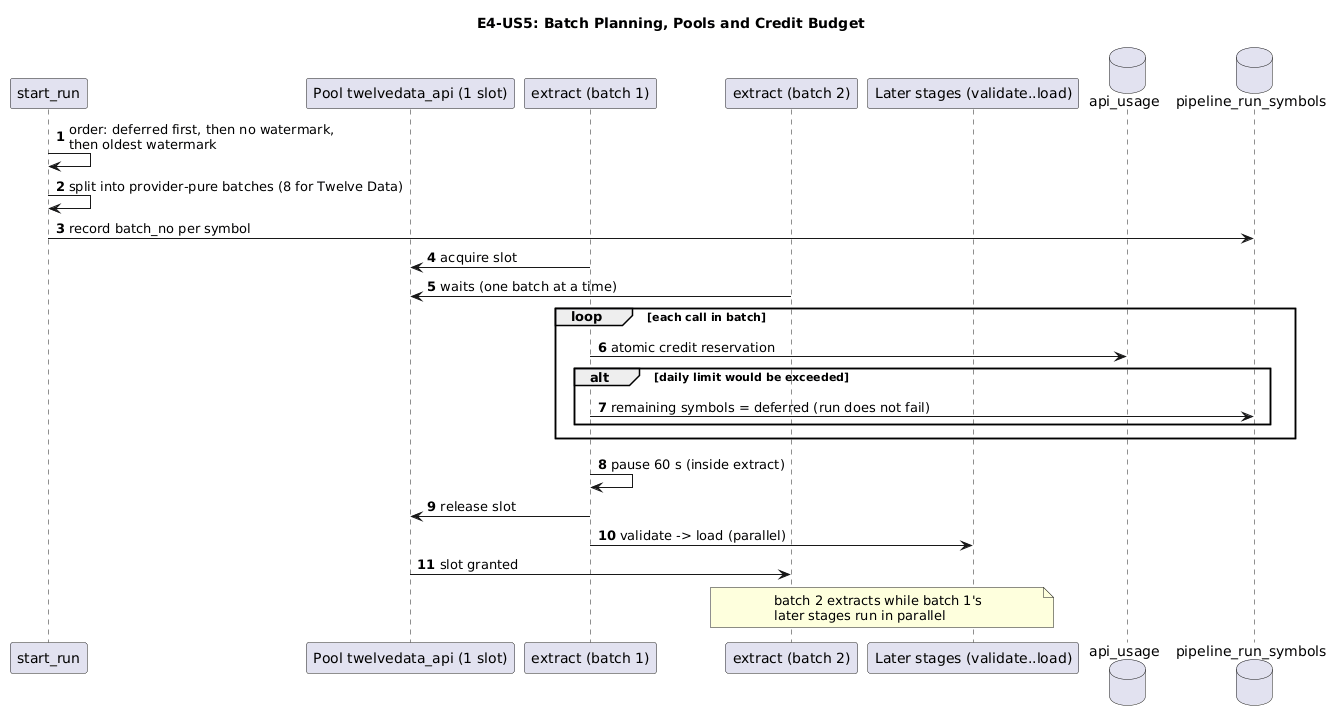

The diagram above was rendered by PlantUML. Its source (embedded in the PNG):
@startuml
title E4-US5: Batch Planning, Pools and Credit Budget
autonumber
participant start_run
participant "Pool twelvedata_api (1 slot)" as POOL
participant "extract (batch 1)" as E1
participant "extract (batch 2)" as E2
participant "Later stages (validate..load)" as LATER
database api_usage as USG
database "pipeline_run_symbols" as S

start_run -> start_run: order: deferred first, then no watermark,\nthen oldest watermark
start_run -> start_run: split into provider-pure batches (8 for Twelve Data)
start_run -> S: record batch_no per symbol

E1 -> POOL: acquire slot
E2 -> POOL: waits (one batch at a time)
loop each call in batch
    E1 -> USG: atomic credit reservation
    alt daily limit would be exceeded
        E1 -> S: remaining symbols = deferred (run does not fail)
    end
end
E1 -> E1: pause 60 s (inside extract)
E1 -> POOL: release slot
E1 -> LATER: validate -> load (parallel)
POOL -> E2: slot granted
note over E2, LATER: batch 2 extracts while batch 1's\nlater stages run in parallel
@enduml